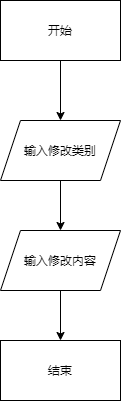

The diagram above was exported from draw.io. Its source (the exported page's mxGraphModel, read from the mxfile embedded in the PNG):
<mxGraphModel dx="820" dy="450" grid="1" gridSize="10" guides="1" tooltips="1" connect="1" arrows="1" fold="1" page="1" pageScale="1" pageWidth="827" pageHeight="1169" math="0" shadow="0">
  <root>
    <mxCell id="0" />
    <mxCell id="1" parent="0" />
    <mxCell id="6" style="edgeStyle=orthogonalEdgeStyle;rounded=0;orthogonalLoop=1;jettySize=auto;html=1;exitX=0.5;exitY=1;exitDx=0;exitDy=0;" edge="1" parent="1" source="2" target="3">
      <mxGeometry relative="1" as="geometry" />
    </mxCell>
    <mxCell id="2" value="开始" style="rounded=0;whiteSpace=wrap;html=1;" vertex="1" parent="1">
      <mxGeometry x="300" y="130" width="120" height="60" as="geometry" />
    </mxCell>
    <mxCell id="7" style="edgeStyle=orthogonalEdgeStyle;rounded=0;orthogonalLoop=1;jettySize=auto;html=1;exitX=0.5;exitY=1;exitDx=0;exitDy=0;" edge="1" parent="1" source="3" target="4">
      <mxGeometry relative="1" as="geometry" />
    </mxCell>
    <mxCell id="3" value="输入修改类别" style="shape=parallelogram;perimeter=parallelogramPerimeter;whiteSpace=wrap;html=1;fixedSize=1;" vertex="1" parent="1">
      <mxGeometry x="300" y="250" width="120" height="60" as="geometry" />
    </mxCell>
    <mxCell id="8" style="edgeStyle=orthogonalEdgeStyle;rounded=0;orthogonalLoop=1;jettySize=auto;html=1;exitX=0.5;exitY=1;exitDx=0;exitDy=0;" edge="1" parent="1" source="4" target="5">
      <mxGeometry relative="1" as="geometry" />
    </mxCell>
    <mxCell id="4" value="输入修改内容" style="shape=parallelogram;perimeter=parallelogramPerimeter;whiteSpace=wrap;html=1;fixedSize=1;" vertex="1" parent="1">
      <mxGeometry x="300" y="360" width="120" height="60" as="geometry" />
    </mxCell>
    <mxCell id="5" value="结束" style="rounded=0;whiteSpace=wrap;html=1;" vertex="1" parent="1">
      <mxGeometry x="300" y="470" width="120" height="60" as="geometry" />
    </mxCell>
  </root>
</mxGraphModel>